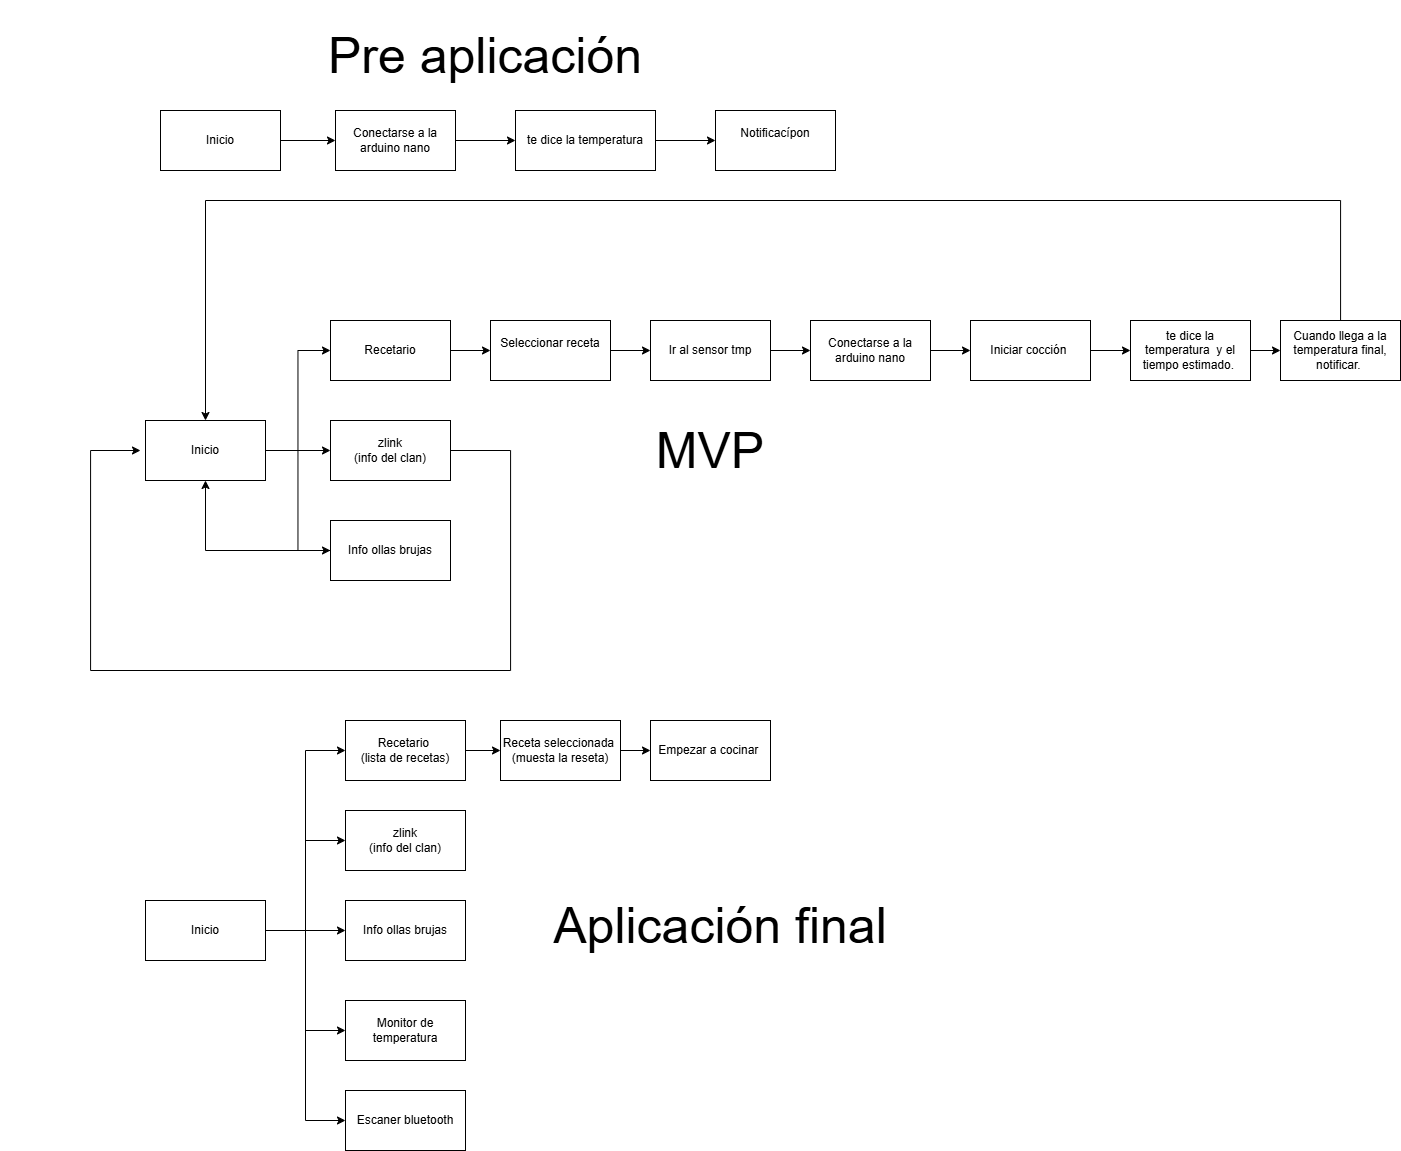

The diagram above was exported from draw.io. Its source (the exported page's mxGraphModel, read from the mxfile embedded in the PNG):
<mxGraphModel dx="2182" dy="2374" grid="1" gridSize="10" guides="1" tooltips="1" connect="1" arrows="1" fold="1" page="1" pageScale="1" pageWidth="850" pageHeight="1100" math="0" shadow="0">
  <root>
    <mxCell id="0" />
    <mxCell id="1" parent="0" />
    <mxCell id="j54dnr50K_vrxk6pQP5S-17" style="edgeStyle=orthogonalEdgeStyle;rounded=0;orthogonalLoop=1;jettySize=auto;html=1;entryX=0;entryY=0.5;entryDx=0;entryDy=0;" parent="1" source="j54dnr50K_vrxk6pQP5S-1" target="j54dnr50K_vrxk6pQP5S-6" edge="1">
      <mxGeometry relative="1" as="geometry" />
    </mxCell>
    <mxCell id="j54dnr50K_vrxk6pQP5S-18" style="edgeStyle=orthogonalEdgeStyle;rounded=0;orthogonalLoop=1;jettySize=auto;html=1;entryX=0;entryY=0.5;entryDx=0;entryDy=0;" parent="1" source="j54dnr50K_vrxk6pQP5S-1" target="j54dnr50K_vrxk6pQP5S-8" edge="1">
      <mxGeometry relative="1" as="geometry" />
    </mxCell>
    <mxCell id="j54dnr50K_vrxk6pQP5S-19" style="edgeStyle=orthogonalEdgeStyle;rounded=0;orthogonalLoop=1;jettySize=auto;html=1;entryX=0;entryY=0.5;entryDx=0;entryDy=0;" parent="1" source="j54dnr50K_vrxk6pQP5S-1" target="j54dnr50K_vrxk6pQP5S-4" edge="1">
      <mxGeometry relative="1" as="geometry" />
    </mxCell>
    <mxCell id="j54dnr50K_vrxk6pQP5S-1" value="Inicio" style="rounded=0;whiteSpace=wrap;html=1;" parent="1" vertex="1">
      <mxGeometry x="310" y="350" width="120" height="60" as="geometry" />
    </mxCell>
    <mxCell id="j54dnr50K_vrxk6pQP5S-22" style="edgeStyle=orthogonalEdgeStyle;rounded=0;orthogonalLoop=1;jettySize=auto;html=1;entryX=0;entryY=0.5;entryDx=0;entryDy=0;" parent="1" source="j54dnr50K_vrxk6pQP5S-2" target="j54dnr50K_vrxk6pQP5S-10" edge="1">
      <mxGeometry relative="1" as="geometry" />
    </mxCell>
    <mxCell id="j54dnr50K_vrxk6pQP5S-2" value="Ir al sensor tmp" style="rounded=0;whiteSpace=wrap;html=1;" parent="1" vertex="1">
      <mxGeometry x="815" y="250" width="120" height="60" as="geometry" />
    </mxCell>
    <mxCell id="j54dnr50K_vrxk6pQP5S-20" style="edgeStyle=orthogonalEdgeStyle;rounded=0;orthogonalLoop=1;jettySize=auto;html=1;entryX=0;entryY=0.5;entryDx=0;entryDy=0;" parent="1" source="j54dnr50K_vrxk6pQP5S-4" target="j54dnr50K_vrxk6pQP5S-16" edge="1">
      <mxGeometry relative="1" as="geometry" />
    </mxCell>
    <mxCell id="j54dnr50K_vrxk6pQP5S-4" value="Recetario" style="rounded=0;whiteSpace=wrap;html=1;" parent="1" vertex="1">
      <mxGeometry x="495" y="250" width="120" height="60" as="geometry" />
    </mxCell>
    <mxCell id="j54dnr50K_vrxk6pQP5S-32" style="edgeStyle=orthogonalEdgeStyle;rounded=0;orthogonalLoop=1;jettySize=auto;html=1;" parent="1" source="j54dnr50K_vrxk6pQP5S-6" edge="1">
      <mxGeometry relative="1" as="geometry">
        <mxPoint x="305" y="380" as="targetPoint" />
        <Array as="points">
          <mxPoint x="675" y="380" />
          <mxPoint x="675" y="600" />
          <mxPoint x="255" y="600" />
          <mxPoint x="255" y="380" />
        </Array>
      </mxGeometry>
    </mxCell>
    <mxCell id="j54dnr50K_vrxk6pQP5S-6" value="zlink&lt;div&gt;(info del clan)&lt;/div&gt;" style="rounded=0;whiteSpace=wrap;html=1;" parent="1" vertex="1">
      <mxGeometry x="495" y="350" width="120" height="60" as="geometry" />
    </mxCell>
    <mxCell id="j54dnr50K_vrxk6pQP5S-31" style="edgeStyle=orthogonalEdgeStyle;rounded=0;orthogonalLoop=1;jettySize=auto;html=1;entryX=0.5;entryY=1;entryDx=0;entryDy=0;" parent="1" source="j54dnr50K_vrxk6pQP5S-8" target="j54dnr50K_vrxk6pQP5S-1" edge="1">
      <mxGeometry relative="1" as="geometry" />
    </mxCell>
    <mxCell id="j54dnr50K_vrxk6pQP5S-8" value="Info ollas brujas" style="rounded=0;whiteSpace=wrap;html=1;" parent="1" vertex="1">
      <mxGeometry x="495" y="450" width="120" height="60" as="geometry" />
    </mxCell>
    <mxCell id="j54dnr50K_vrxk6pQP5S-24" style="edgeStyle=orthogonalEdgeStyle;rounded=0;orthogonalLoop=1;jettySize=auto;html=1;entryX=0;entryY=0.5;entryDx=0;entryDy=0;" parent="1" source="j54dnr50K_vrxk6pQP5S-10" target="j54dnr50K_vrxk6pQP5S-23" edge="1">
      <mxGeometry relative="1" as="geometry" />
    </mxCell>
    <mxCell id="j54dnr50K_vrxk6pQP5S-10" value="Conectarse a la arduino nano" style="rounded=0;whiteSpace=wrap;html=1;" parent="1" vertex="1">
      <mxGeometry x="975" y="250" width="120" height="60" as="geometry" />
    </mxCell>
    <mxCell id="j54dnr50K_vrxk6pQP5S-21" style="edgeStyle=orthogonalEdgeStyle;rounded=0;orthogonalLoop=1;jettySize=auto;html=1;entryX=0;entryY=0.5;entryDx=0;entryDy=0;" parent="1" source="j54dnr50K_vrxk6pQP5S-16" target="j54dnr50K_vrxk6pQP5S-2" edge="1">
      <mxGeometry relative="1" as="geometry" />
    </mxCell>
    <mxCell id="j54dnr50K_vrxk6pQP5S-16" value="Seleccionar receta&lt;div&gt;&lt;br&gt;&lt;/div&gt;" style="rounded=0;whiteSpace=wrap;html=1;" parent="1" vertex="1">
      <mxGeometry x="655" y="250" width="120" height="60" as="geometry" />
    </mxCell>
    <mxCell id="j54dnr50K_vrxk6pQP5S-26" style="edgeStyle=orthogonalEdgeStyle;rounded=0;orthogonalLoop=1;jettySize=auto;html=1;entryX=0;entryY=0.5;entryDx=0;entryDy=0;" parent="1" source="j54dnr50K_vrxk6pQP5S-23" target="j54dnr50K_vrxk6pQP5S-25" edge="1">
      <mxGeometry relative="1" as="geometry" />
    </mxCell>
    <mxCell id="j54dnr50K_vrxk6pQP5S-23" value="Iniciar cocción&amp;nbsp;" style="rounded=0;whiteSpace=wrap;html=1;" parent="1" vertex="1">
      <mxGeometry x="1135" y="250" width="120" height="60" as="geometry" />
    </mxCell>
    <mxCell id="j54dnr50K_vrxk6pQP5S-29" style="edgeStyle=orthogonalEdgeStyle;rounded=0;orthogonalLoop=1;jettySize=auto;html=1;entryX=0;entryY=0.5;entryDx=0;entryDy=0;" parent="1" source="j54dnr50K_vrxk6pQP5S-25" target="j54dnr50K_vrxk6pQP5S-27" edge="1">
      <mxGeometry relative="1" as="geometry" />
    </mxCell>
    <mxCell id="j54dnr50K_vrxk6pQP5S-25" value="te dice la temperatura&amp;nbsp; y el tiempo estimado.&amp;nbsp;" style="rounded=0;whiteSpace=wrap;html=1;" parent="1" vertex="1">
      <mxGeometry x="1295" y="250" width="120" height="60" as="geometry" />
    </mxCell>
    <mxCell id="j54dnr50K_vrxk6pQP5S-30" style="edgeStyle=orthogonalEdgeStyle;rounded=0;orthogonalLoop=1;jettySize=auto;html=1;entryX=0.5;entryY=0;entryDx=0;entryDy=0;" parent="1" source="j54dnr50K_vrxk6pQP5S-27" target="j54dnr50K_vrxk6pQP5S-1" edge="1">
      <mxGeometry relative="1" as="geometry">
        <Array as="points">
          <mxPoint x="1505" y="130" />
          <mxPoint x="370" y="130" />
        </Array>
      </mxGeometry>
    </mxCell>
    <mxCell id="j54dnr50K_vrxk6pQP5S-27" value="Cuando llega a la temperatura final, notificar.&amp;nbsp;" style="rounded=0;whiteSpace=wrap;html=1;" parent="1" vertex="1">
      <mxGeometry x="1445" y="250" width="120" height="60" as="geometry" />
    </mxCell>
    <mxCell id="j54dnr50K_vrxk6pQP5S-33" value="&lt;span style=&quot;font-size: 50px;&quot;&gt;MVP&lt;/span&gt;" style="text;html=1;align=center;verticalAlign=middle;whiteSpace=wrap;rounded=0;" parent="1" vertex="1">
      <mxGeometry x="390" y="325" width="970" height="110" as="geometry" />
    </mxCell>
    <mxCell id="j54dnr50K_vrxk6pQP5S-34" value="&lt;span style=&quot;font-size: 50px;&quot;&gt;Pre aplicación&lt;/span&gt;" style="text;html=1;align=center;verticalAlign=middle;whiteSpace=wrap;rounded=0;" parent="1" vertex="1">
      <mxGeometry x="165" y="-70" width="970" height="110" as="geometry" />
    </mxCell>
    <mxCell id="j54dnr50K_vrxk6pQP5S-38" style="edgeStyle=orthogonalEdgeStyle;rounded=0;orthogonalLoop=1;jettySize=auto;html=1;entryX=0;entryY=0.5;entryDx=0;entryDy=0;" parent="1" source="j54dnr50K_vrxk6pQP5S-35" target="j54dnr50K_vrxk6pQP5S-37" edge="1">
      <mxGeometry relative="1" as="geometry" />
    </mxCell>
    <mxCell id="j54dnr50K_vrxk6pQP5S-35" value="Inicio" style="rounded=0;whiteSpace=wrap;html=1;" parent="1" vertex="1">
      <mxGeometry x="325" y="40" width="120" height="60" as="geometry" />
    </mxCell>
    <mxCell id="j54dnr50K_vrxk6pQP5S-41" style="edgeStyle=orthogonalEdgeStyle;rounded=0;orthogonalLoop=1;jettySize=auto;html=1;entryX=0;entryY=0.5;entryDx=0;entryDy=0;" parent="1" source="j54dnr50K_vrxk6pQP5S-36" target="j54dnr50K_vrxk6pQP5S-40" edge="1">
      <mxGeometry relative="1" as="geometry" />
    </mxCell>
    <mxCell id="j54dnr50K_vrxk6pQP5S-36" value="te dice la temperatura" style="rounded=0;whiteSpace=wrap;html=1;" parent="1" vertex="1">
      <mxGeometry x="680" y="40" width="140" height="60" as="geometry" />
    </mxCell>
    <mxCell id="j54dnr50K_vrxk6pQP5S-39" style="edgeStyle=orthogonalEdgeStyle;rounded=0;orthogonalLoop=1;jettySize=auto;html=1;entryX=0;entryY=0.5;entryDx=0;entryDy=0;" parent="1" source="j54dnr50K_vrxk6pQP5S-37" target="j54dnr50K_vrxk6pQP5S-36" edge="1">
      <mxGeometry relative="1" as="geometry" />
    </mxCell>
    <mxCell id="j54dnr50K_vrxk6pQP5S-37" value="Conectarse a la arduino nano" style="rounded=0;whiteSpace=wrap;html=1;" parent="1" vertex="1">
      <mxGeometry x="500" y="40" width="120" height="60" as="geometry" />
    </mxCell>
    <mxCell id="j54dnr50K_vrxk6pQP5S-40" value="Notificacípon&lt;div&gt;&lt;br&gt;&lt;/div&gt;" style="rounded=0;whiteSpace=wrap;html=1;" parent="1" vertex="1">
      <mxGeometry x="880" y="40" width="120" height="60" as="geometry" />
    </mxCell>
    <mxCell id="1ONsL4CtrIhtuDFAj038-1" value="&lt;span style=&quot;font-size: 50px;&quot;&gt;Aplicación final&lt;/span&gt;" style="text;html=1;align=center;verticalAlign=middle;whiteSpace=wrap;rounded=0;" vertex="1" parent="1">
      <mxGeometry x="400" y="800" width="970" height="110" as="geometry" />
    </mxCell>
    <mxCell id="1ONsL4CtrIhtuDFAj038-8" style="edgeStyle=orthogonalEdgeStyle;rounded=0;orthogonalLoop=1;jettySize=auto;html=1;" edge="1" parent="1" source="1ONsL4CtrIhtuDFAj038-2" target="1ONsL4CtrIhtuDFAj038-4">
      <mxGeometry relative="1" as="geometry" />
    </mxCell>
    <mxCell id="1ONsL4CtrIhtuDFAj038-9" style="edgeStyle=orthogonalEdgeStyle;rounded=0;orthogonalLoop=1;jettySize=auto;html=1;entryX=0;entryY=0.5;entryDx=0;entryDy=0;" edge="1" parent="1" source="1ONsL4CtrIhtuDFAj038-2" target="1ONsL4CtrIhtuDFAj038-6">
      <mxGeometry relative="1" as="geometry" />
    </mxCell>
    <mxCell id="1ONsL4CtrIhtuDFAj038-10" style="edgeStyle=orthogonalEdgeStyle;rounded=0;orthogonalLoop=1;jettySize=auto;html=1;entryX=0;entryY=0.5;entryDx=0;entryDy=0;" edge="1" parent="1" source="1ONsL4CtrIhtuDFAj038-2" target="1ONsL4CtrIhtuDFAj038-7">
      <mxGeometry relative="1" as="geometry" />
    </mxCell>
    <mxCell id="1ONsL4CtrIhtuDFAj038-11" style="edgeStyle=orthogonalEdgeStyle;rounded=0;orthogonalLoop=1;jettySize=auto;html=1;entryX=0;entryY=0.5;entryDx=0;entryDy=0;" edge="1" parent="1" source="1ONsL4CtrIhtuDFAj038-2" target="1ONsL4CtrIhtuDFAj038-3">
      <mxGeometry relative="1" as="geometry" />
    </mxCell>
    <mxCell id="1ONsL4CtrIhtuDFAj038-12" style="edgeStyle=orthogonalEdgeStyle;rounded=0;orthogonalLoop=1;jettySize=auto;html=1;entryX=0;entryY=0.5;entryDx=0;entryDy=0;" edge="1" parent="1" source="1ONsL4CtrIhtuDFAj038-2" target="1ONsL4CtrIhtuDFAj038-5">
      <mxGeometry relative="1" as="geometry" />
    </mxCell>
    <mxCell id="1ONsL4CtrIhtuDFAj038-2" value="Inicio" style="rounded=0;whiteSpace=wrap;html=1;" vertex="1" parent="1">
      <mxGeometry x="310" y="830" width="120" height="60" as="geometry" />
    </mxCell>
    <mxCell id="1ONsL4CtrIhtuDFAj038-3" value="zlink&lt;div&gt;(info del clan)&lt;/div&gt;" style="rounded=0;whiteSpace=wrap;html=1;" vertex="1" parent="1">
      <mxGeometry x="510" y="740" width="120" height="60" as="geometry" />
    </mxCell>
    <mxCell id="1ONsL4CtrIhtuDFAj038-4" value="Info ollas brujas" style="rounded=0;whiteSpace=wrap;html=1;" vertex="1" parent="1">
      <mxGeometry x="510" y="830" width="120" height="60" as="geometry" />
    </mxCell>
    <mxCell id="1ONsL4CtrIhtuDFAj038-15" style="edgeStyle=orthogonalEdgeStyle;rounded=0;orthogonalLoop=1;jettySize=auto;html=1;entryX=0;entryY=0.5;entryDx=0;entryDy=0;" edge="1" parent="1" source="1ONsL4CtrIhtuDFAj038-5" target="1ONsL4CtrIhtuDFAj038-13">
      <mxGeometry relative="1" as="geometry" />
    </mxCell>
    <mxCell id="1ONsL4CtrIhtuDFAj038-5" value="Recetario&amp;nbsp;&lt;div&gt;(lista de recetas)&lt;/div&gt;" style="rounded=0;whiteSpace=wrap;html=1;" vertex="1" parent="1">
      <mxGeometry x="510" y="650" width="120" height="60" as="geometry" />
    </mxCell>
    <mxCell id="1ONsL4CtrIhtuDFAj038-6" value="Monitor de temperatura" style="rounded=0;whiteSpace=wrap;html=1;" vertex="1" parent="1">
      <mxGeometry x="510" y="930" width="120" height="60" as="geometry" />
    </mxCell>
    <mxCell id="1ONsL4CtrIhtuDFAj038-7" value="Escaner bluetooth" style="rounded=0;whiteSpace=wrap;html=1;" vertex="1" parent="1">
      <mxGeometry x="510" y="1020" width="120" height="60" as="geometry" />
    </mxCell>
    <mxCell id="1ONsL4CtrIhtuDFAj038-16" style="edgeStyle=orthogonalEdgeStyle;rounded=0;orthogonalLoop=1;jettySize=auto;html=1;entryX=0;entryY=0.5;entryDx=0;entryDy=0;" edge="1" parent="1" source="1ONsL4CtrIhtuDFAj038-13" target="1ONsL4CtrIhtuDFAj038-14">
      <mxGeometry relative="1" as="geometry" />
    </mxCell>
    <mxCell id="1ONsL4CtrIhtuDFAj038-13" value="Receta seleccionada&amp;nbsp;&lt;br&gt;(muesta la reseta)" style="rounded=0;whiteSpace=wrap;html=1;" vertex="1" parent="1">
      <mxGeometry x="665" y="650" width="120" height="60" as="geometry" />
    </mxCell>
    <mxCell id="1ONsL4CtrIhtuDFAj038-14" value="Empezar a cocinar&amp;nbsp;" style="rounded=0;whiteSpace=wrap;html=1;" vertex="1" parent="1">
      <mxGeometry x="815" y="650" width="120" height="60" as="geometry" />
    </mxCell>
  </root>
</mxGraphModel>